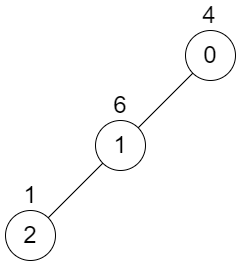

The diagram above was exported from draw.io. Its source (the exported page's mxGraphModel, read from the mxfile embedded in the PNG):
<mxGraphModel dx="1038" dy="579" grid="1" gridSize="10" guides="1" tooltips="1" connect="1" arrows="1" fold="1" page="1" pageScale="1" pageWidth="827" pageHeight="1169" math="0" shadow="0">
  <root>
    <mxCell id="0" />
    <mxCell id="1" parent="0" />
    <mxCell id="wEIG_p5Bkc4n2dVyeRXo-1" value="&lt;font style=&quot;font-size: 24px;&quot;&gt;0&lt;/font&gt;" style="ellipse;whiteSpace=wrap;html=1;aspect=fixed;" parent="1" vertex="1">
      <mxGeometry x="360" y="110" width="50" height="50" as="geometry" />
    </mxCell>
    <mxCell id="wEIG_p5Bkc4n2dVyeRXo-18" value="" style="endArrow=none;html=1;rounded=0;fontSize=24;fontColor=#FF3333;strokeColor=#000000;strokeWidth=1;" parent="1" source="wEIG_p5Bkc4n2dVyeRXo-19" target="wEIG_p5Bkc4n2dVyeRXo-1" edge="1">
      <mxGeometry width="50" height="50" relative="1" as="geometry">
        <mxPoint x="390" y="320" as="sourcePoint" />
        <mxPoint x="440" y="270" as="targetPoint" />
      </mxGeometry>
    </mxCell>
    <mxCell id="wEIG_p5Bkc4n2dVyeRXo-19" value="&lt;span style=&quot;font-size: 24px;&quot;&gt;1&lt;/span&gt;" style="ellipse;whiteSpace=wrap;html=1;aspect=fixed;" parent="1" vertex="1">
      <mxGeometry x="270" y="200" width="50" height="50" as="geometry" />
    </mxCell>
    <mxCell id="wEIG_p5Bkc4n2dVyeRXo-22" value="&lt;font color=&quot;#000000&quot;&gt;4&lt;/font&gt;" style="text;html=1;strokeColor=none;fillColor=none;align=center;verticalAlign=middle;whiteSpace=wrap;rounded=0;fontSize=24;fontColor=#FF3333;" parent="1" vertex="1">
      <mxGeometry x="354" y="80" width="60" height="30" as="geometry" />
    </mxCell>
    <mxCell id="zTkttzLmlBwU-7dcAIyW-1" value="" style="endArrow=none;html=1;rounded=0;fontSize=24;fontColor=#FF3333;strokeColor=#000000;strokeWidth=1;" parent="1" source="zTkttzLmlBwU-7dcAIyW-2" target="wEIG_p5Bkc4n2dVyeRXo-19" edge="1">
      <mxGeometry width="50" height="50" relative="1" as="geometry">
        <mxPoint x="300" y="407.32" as="sourcePoint" />
        <mxPoint x="277.3223304703363" y="239.9976695296637" as="targetPoint" />
      </mxGeometry>
    </mxCell>
    <mxCell id="zTkttzLmlBwU-7dcAIyW-2" value="&lt;span style=&quot;font-size: 24px;&quot;&gt;2&lt;/span&gt;" style="ellipse;whiteSpace=wrap;html=1;aspect=fixed;" parent="1" vertex="1">
      <mxGeometry x="180" y="290" width="50" height="50" as="geometry" />
    </mxCell>
    <mxCell id="zTkttzLmlBwU-7dcAIyW-11" value="&lt;font color=&quot;#000000&quot;&gt;6&lt;/font&gt;" style="text;html=1;strokeColor=none;fillColor=none;align=center;verticalAlign=middle;whiteSpace=wrap;rounded=0;fontSize=24;fontColor=#FF3333;" parent="1" vertex="1">
      <mxGeometry x="265" y="170" width="60" height="30" as="geometry" />
    </mxCell>
    <mxCell id="zTkttzLmlBwU-7dcAIyW-12" value="&lt;font color=&quot;#000000&quot;&gt;1&lt;/font&gt;" style="text;html=1;strokeColor=none;fillColor=none;align=center;verticalAlign=middle;whiteSpace=wrap;rounded=0;fontSize=24;fontColor=#FF3333;" parent="1" vertex="1">
      <mxGeometry x="175" y="260" width="60" height="30" as="geometry" />
    </mxCell>
  </root>
</mxGraphModel>